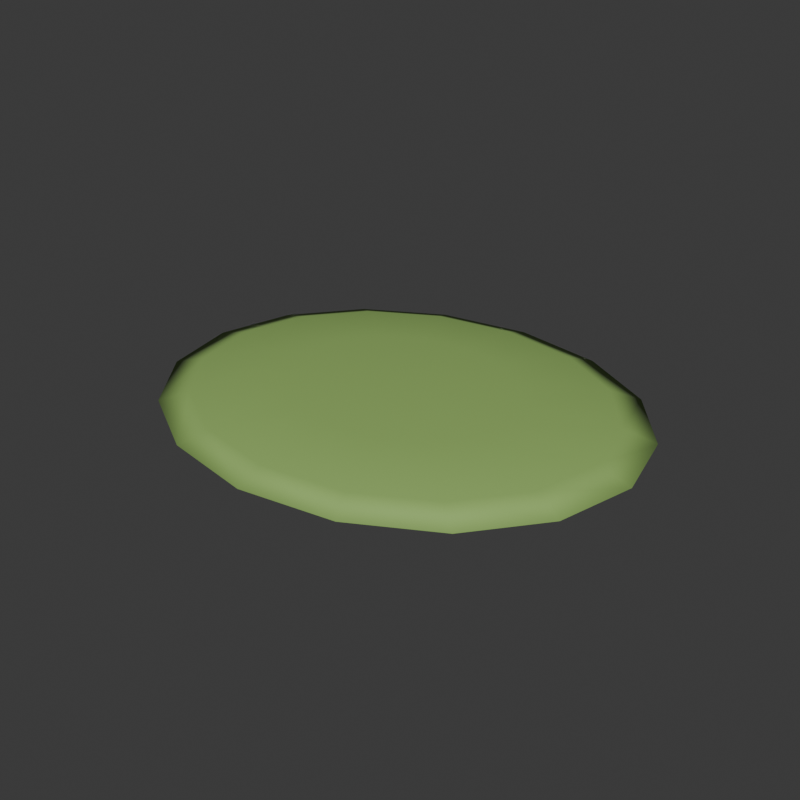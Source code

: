 # Source: lily.blend  (saved by Blender 5.2.44; exported with 4.5.12 LTS)
import bpy
from mathutils import Matrix  # noqa: F401  (used for matrix-valued properties, if any)

bpy.ops.wm.read_factory_settings(use_empty=True)
scene = bpy.context.scene
scene.name = 'Scene'

# ---- collections
col_collection = bpy.data.collections.new('Collection'); scene.collection.children.link(col_collection)

# ---- materials (node trees are filled in below, after node groups)
mat_toypalette = bpy.data.materials.new('ToyPalette')

# ---- material node trees
mat_toypalette.use_nodes = True; mat_toypalette.node_tree.nodes.clear()
_N = mat_toypalette.node_tree.nodes; _L = mat_toypalette.node_tree.links
n0 = _N.new('ShaderNodeBsdfPrincipled'); n0.name = 'Principled BSDF'; n0.location = (-200, 100)
n0.inputs[2].default_value = 0.82
n0.inputs[10].default_value = 0.005
n1 = _N.new('ShaderNodeOutputMaterial'); n1.name = 'Material Output'; n1.location = (200, 100)
n2 = _N.new('ShaderNodeVertexColor'); n2.name = 'Color Attribute'; n2.location = (0, 0)
n2.layer_name = 'Color'
_L.new(n0.outputs[0], n1.inputs[0])
_L.new(n2.outputs[0], n0.inputs[0])
n1.is_active_output = True

# ---- world
world_world = bpy.data.worlds.new('World'); scene.world = world_world
world_world.use_nodes = True; world_world.node_tree.nodes.clear()
_N = world_world.node_tree.nodes; _L = world_world.node_tree.links
n0 = _N.new('ShaderNodeOutputWorld'); n0.name = 'World Output'; n0.location = (200, 100)
n1 = _N.new('ShaderNodeBackground'); n1.name = 'Background'; n1.location = (-200, 100)
n1.inputs[0].default_value = (0.05088, 0.05088, 0.05088, 1.0)
_L.new(n1.outputs[0], n0.inputs[0])
n0.is_active_output = True
world_world.color = (0.05088, 0.05088, 0.05088)
world_world.sun_shadow_jitter_overblur = 0.0

# ---- meshes
me_sphere_037 = bpy.data.meshes.new('Sphere.037')
me_sphere_037.from_pydata([(0.0, 0.0, 0.04), (0.0, 0.3637, -0.02), (0.0, 0.0, -0.04), (0.09567, 0.194, 0.03464), (0.1657, 0.336, 0.02), (0.1913, 0.388, 0.0), (0.1657, 0.336, -0.02), (0.09567, 0.194, -0.03464), (0.1768, 0.1485, 0.03464), (0.3062, 0.2572, 0.02), (0.3536, 0.297, 0.0), (0.3062, 0.2572, -0.02), (0.1768, 0.1485, -0.03464), (0.231, 0.08036, 0.03464), (0.4001, 0.1392, 0.02), (0.4619, 0.1607, 0.0), (0.4001, 0.1392, -0.02), (0.231, 0.08036, -0.03464), (0.25, -3.129e-08, 0.03464), (0.433, -5.007e-08, 0.02), (0.5, -6.258e-08, 0.0), (0.433, -5.007e-08, -0.02), (0.25, -3.129e-08, -0.03464), (0.231, -0.08036, 0.03464), (0.4001, -0.1392, 0.02), (0.4619, -0.1607, 0.0), (0.4001, -0.1392, -0.02), (0.231, -0.08036, -0.03464), (0.1768, -0.1485, 0.03464), (0.3062, -0.2572, 0.02), (0.3536, -0.297, 0.0), (0.3062, -0.2572, -0.02), (0.1768, -0.1485, -0.03464), (0.09567, -0.194, 0.03464), (0.1657, -0.336, 0.02), (0.1913, -0.388, 0.0), (0.1657, -0.336, -0.02), (0.09567, -0.194, -0.03464), (-8.941e-08, -0.21, 0.03464), (-1.192e-07, -0.3637, 0.02), (-1.788e-07, -0.42, 0.0), (-1.192e-07, -0.3637, -0.02), (-8.941e-08, -0.21, -0.03464), (-0.09567, -0.194, 0.03464), (-0.1657, -0.336, 0.02), (-0.1913, -0.388, 0.0), (-0.1657, -0.336, -0.02), (-0.09567, -0.194, -0.03464), (-0.1768, -0.1485, 0.03464), (-0.3062, -0.2572, 0.02), (-0.3536, -0.297, 0.0), (-0.3062, -0.2572, -0.02), (-0.1768, -0.1485, -0.03464), (-0.231, -0.08036, 0.03464), (-0.4001, -0.1392, 0.02), (-0.4619, -0.1607, 0.0), (-0.4001, -0.1392, -0.02), (-0.231, -0.08036, -0.03464), (-0.25, 1.064e-07, 0.03464), (-0.433, 1.127e-07, 0.02), (-0.5, 2.128e-07, 0.0), (-0.433, 1.127e-07, -0.02), (-0.25, 1.064e-07, -0.03464), (-0.231, 0.08036, 0.03464), (-0.4001, 0.1392, 0.02), (-0.4619, 0.1607, 0.0), (-0.4001, 0.1392, -0.02), (-0.231, 0.08036, -0.03464), (-0.1768, 0.1485, 0.03464), (-0.3062, 0.2572, 0.02), (-0.3536, 0.297, 0.0), (-0.3062, 0.2572, -0.02), (-0.1768, 0.1485, -0.03464), (-0.09567, 0.194, 0.03464), (-0.1657, 0.336, 0.02), (-0.1913, 0.388, 0.0), (-0.1657, 0.336, -0.02), (-0.09567, 0.194, -0.03464), (1.565e-07, 0.21, 0.03464), (1.937e-07, 0.3637, 0.02), (3.129e-07, 0.42, 0.0), (1.565e-07, 0.21, -0.03464)], [], [(78, 0, 3), (2, 81, 7), (1, 80, 5, 6), (79, 78, 3, 4), (81, 1, 6, 7), (80, 79, 4, 5), (2, 7, 12), (6, 5, 10, 11), (4, 3, 8, 9), (7, 6, 11, 12), (5, 4, 9, 10), (3, 0, 8), (11, 10, 15, 16), (9, 8, 13, 14), (12, 11, 16, 17), (10, 9, 14, 15), (8, 0, 13), (2, 12, 17), (14, 13, 18, 19), (17, 16, 21, 22), (15, 14, 19, 20), (13, 0, 18), (2, 17, 22), (16, 15, 20, 21), (22, 21, 26, 27), (20, 19, 24, 25), (18, 0, 23), (2, 22, 27), (21, 20, 25, 26), (19, 18, 23, 24), (27, 26, 31, 32), (25, 24, 29, 30), (23, 0, 28), (2, 27, 32), (26, 25, 30, 31), (24, 23, 28, 29), (32, 31, 36, 37), (30, 29, 34, 35), (28, 0, 33), (2, 32, 37), (31, 30, 35, 36), (29, 28, 33, 34), (37, 36, 41, 42), (35, 34, 39, 40), (33, 0, 38), (2, 37, 42), (36, 35, 40, 41), (34, 33, 38, 39), (40, 39, 44, 45), (38, 0, 43), (2, 42, 47), (41, 40, 45, 46), (39, 38, 43, 44), (42, 41, 46, 47), (43, 0, 48), (2, 47, 52), (46, 45, 50, 51), (44, 43, 48, 49), (47, 46, 51, 52), (45, 44, 49, 50), (2, 52, 57), (51, 50, 55, 56), (49, 48, 53, 54), (52, 51, 56, 57), (50, 49, 54, 55), (48, 0, 53), (2, 57, 62), (56, 55, 60, 61), (54, 53, 58, 59), (57, 56, 61, 62), (55, 54, 59, 60), (53, 0, 58), (2, 62, 67), (61, 60, 65, 66), (59, 58, 63, 64), (62, 61, 66, 67), (60, 59, 64, 65), (58, 0, 63), (66, 65, 70, 71), (64, 63, 68, 69), (67, 66, 71, 72), (65, 64, 69, 70), (63, 0, 68), (2, 67, 72), (69, 68, 73, 74), (72, 71, 76, 77), (70, 69, 74, 75), (68, 0, 73), (2, 72, 77), (71, 70, 75, 76), (77, 76, 1, 81), (75, 74, 79, 80), (73, 0, 78), (2, 77, 81), (76, 75, 80, 1), (74, 73, 78, 79)])
me_sphere_037.polygons.foreach_set('use_smooth', [True] * 96)
_uv = me_sphere_037.uv_layers.new(name='UVMap')
_uv.uv.foreach_set('vector', [0.75, 0.8333, 0.7187, 1.0, 0.6875, 0.8333, 0.7187, 0.0, 0.75, 0.1667, 0.6875, 0.1667, 0.75, 0.3333, 0.75, 0.5, 0.6875, 0.5, 0.6875, 0.3333, 0.75, 0.6667, 0.75, 0.8333, 0.6875, 0.8333, 0.6875, 0.6667, 0.75, 0.1667, 0.75, 0.3333, 0.6875, 0.3333, 0.6875, 0.1667, 0.75, 0.5, 0.75, 0.6667, 0.6875, 0.6667, 0.6875, 0.5, 0.6562, 0.0, 0.6875, 0.1667, 0.625, 0.1667, 0.6875, 0.3333, 0.6875, 0.5, 0.625, 0.5, 0.625, 0.3333, 0.6875, 0.6667, 0.6875, 0.8333, 0.625, 0.8333, 0.625, 0.6667, 0.6875, 0.1667, 0.6875, 0.3333, 0.625, 0.3333, 0.625, 0.1667, 0.6875, 0.5, 0.6875, 0.6667, 0.625, 0.6667, 0.625, 0.5, 0.6875, 0.8333, 0.6562, 1.0, 0.625, 0.8333, 0.625, 0.3333, 0.625, 0.5, 0.5625, 0.5, 0.5625, 0.3333, 0.625, 0.6667, 0.625, 0.8333, 0.5625, 0.8333, 0.5625, 0.6667, 0.625, 0.1667, 0.625, 0.3333, 0.5625, 0.3333, 0.5625, 0.1667, 0.625, 0.5, 0.625, 0.6667, 0.5625, 0.6667, 0.5625, 0.5, 0.625, 0.8333, 0.5938, 1.0, 0.5625, 0.8333, 0.5938, 0.0, 0.625, 0.1667, 0.5625, 0.1667, 0.5625, 0.6667, 0.5625, 0.8333, 0.5, 0.8333, 0.5, 0.6667, 0.5625, 0.1667, 0.5625, 0.3333, 0.5, 0.3333, 0.5, 0.1667, 0.5625, 0.5, 0.5625, 0.6667, 0.5, 0.6667, 0.5, 0.5, 0.5625, 0.8333, 0.5312, 1.0, 0.5, 0.8333, 0.5312, 0.0, 0.5625, 0.1667, 0.5, 0.1667, 0.5625, 0.3333, 0.5625, 0.5, 0.5, 0.5, 0.5, 0.3333, 0.5, 0.1667, 0.5, 0.3333, 0.4375, 0.3333, 0.4375, 0.1667, 0.5, 0.5, 0.5, 0.6667, 0.4375, 0.6667, 0.4375, 0.5, 0.5, 0.8333, 0.4687, 1.0, 0.4375, 0.8333, 0.4687, 0.0, 0.5, 0.1667, 0.4375, 0.1667, 0.5, 0.3333, 0.5, 0.5, 0.4375, 0.5, 0.4375, 0.3333, 0.5, 0.6667, 0.5, 0.8333, 0.4375, 0.8333, 0.4375, 0.6667, 0.4375, 0.1667, 0.4375, 0.3333, 0.375, 0.3333, 0.375, 0.1667, 0.4375, 0.5, 0.4375, 0.6667, 0.375, 0.6667, 0.375, 0.5, 0.4375, 0.8333, 0.4062, 1.0, 0.375, 0.8333, 0.4062, 0.0, 0.4375, 0.1667, 0.375, 0.1667, 0.4375, 0.3333, 0.4375, 0.5, 0.375, 0.5, 0.375, 0.3333, 0.4375, 0.6667, 0.4375, 0.8333, 0.375, 0.8333, 0.375, 0.6667, 0.375, 0.1667, 0.375, 0.3333, 0.3125, 0.3333, 0.3125, 0.1667, 0.375, 0.5, 0.375, 0.6667, 0.3125, 0.6667, 0.3125, 0.5, 0.375, 0.8333, 0.3437, 1.0, 0.3125, 0.8333, 0.3437, 0.0, 0.375, 0.1667, 0.3125, 0.1667, 0.375, 0.3333, 0.375, 0.5, 0.3125, 0.5, 0.3125, 0.3333, 0.375, 0.6667, 0.375, 0.8333, 0.3125, 0.8333, 0.3125, 0.6667, 0.3125, 0.1667, 0.3125, 0.3333, 0.25, 0.3333, 0.25, 0.1667, 0.3125, 0.5, 0.3125, 0.6667, 0.25, 0.6667, 0.25, 0.5, 0.3125, 0.8333, 0.2812, 1.0, 0.25, 0.8333, 0.2812, 0.0, 0.3125, 0.1667, 0.25, 0.1667, 0.3125, 0.3333, 0.3125, 0.5, 0.25, 0.5, 0.25, 0.3333, 0.3125, 0.6667, 0.3125, 0.8333, 0.25, 0.8333, 0.25, 0.6667, 0.25, 0.5, 0.25, 0.6667, 0.1875, 0.6667, 0.1875, 0.5, 0.25, 0.8333, 0.2187, 1.0, 0.1875, 0.8333, 0.2187, 0.0, 0.25, 0.1667, 0.1875, 0.1667, 0.25, 0.3333, 0.25, 0.5, 0.1875, 0.5, 0.1875, 0.3333, 0.25, 0.6667, 0.25, 0.8333, 0.1875, 0.8333, 0.1875, 0.6667, 0.25, 0.1667, 0.25, 0.3333, 0.1875, 0.3333, 0.1875, 0.1667, 0.1875, 0.8333, 0.1562, 1.0, 0.125, 0.8333, 0.1562, 0.0, 0.1875, 0.1667, 0.125, 0.1667, 0.1875, 0.3333, 0.1875, 0.5, 0.125, 0.5, 0.125, 0.3333, 0.1875, 0.6667, 0.1875, 0.8333, 0.125, 0.8333, 0.125, 0.6667, 0.1875, 0.1667, 0.1875, 0.3333, 0.125, 0.3333, 0.125, 0.1667, 0.1875, 0.5, 0.1875, 0.6667, 0.125, 0.6667, 0.125, 0.5, 0.09375, 0.0, 0.125, 0.1667, 0.0625, 0.1667, 0.125, 0.3333, 0.125, 0.5, 0.0625, 0.5, 0.0625, 0.3333, 0.125, 0.6667, 0.125, 0.8333, 0.0625, 0.8333, 0.0625, 0.6667, 0.125, 0.1667, 0.125, 0.3333, 0.0625, 0.3333, 0.0625, 0.1667, 0.125, 0.5, 0.125, 0.6667, 0.0625, 0.6667, 0.0625, 0.5, 0.125, 0.8333, 0.09375, 1.0, 0.0625, 0.8333, 0.03125, 0.0, 0.0625, 0.1667, 0.0, 0.1667, 0.0625, 0.3333, 0.0625, 0.5, 0.0, 0.5, 0.0, 0.3333, 0.0625, 0.6667, 0.0625, 0.8333, 0.0, 0.8333, 0.0, 0.6667, 0.0625, 0.1667, 0.0625, 0.3333, 0.0, 0.3333, 0.0, 0.1667, 0.0625, 0.5, 0.0625, 0.6667, 0.0, 0.6667, 0.0, 0.5, 0.0625, 0.8333, 0.03125, 1.0, 0.0, 0.8333, 0.9687, 0.0, 1.0, 0.1667, 0.9375, 0.1667, 1.0, 0.3333, 1.0, 0.5, 0.9375, 0.5, 0.9375, 0.3333, 1.0, 0.6667, 1.0, 0.8333, 0.9375, 0.8333, 0.9375, 0.6667, 1.0, 0.1667, 1.0, 0.3333, 0.9375, 0.3333, 0.9375, 0.1667, 1.0, 0.5, 1.0, 0.6667, 0.9375, 0.6667, 0.9375, 0.5, 1.0, 0.8333, 0.9687, 1.0, 0.9375, 0.8333, 0.9375, 0.3333, 0.9375, 0.5, 0.875, 0.5, 0.875, 0.3333, 0.9375, 0.6667, 0.9375, 0.8333, 0.875, 0.8333, 0.875, 0.6667, 0.9375, 0.1667, 0.9375, 0.3333, 0.875, 0.3333, 0.875, 0.1667, 0.9375, 0.5, 0.9375, 0.6667, 0.875, 0.6667, 0.875, 0.5, 0.9375, 0.8333, 0.9062, 1.0, 0.875, 0.8333, 0.9062, 0.0, 0.9375, 0.1667, 0.875, 0.1667, 0.875, 0.6667, 0.875, 0.8333, 0.8125, 0.8333, 0.8125, 0.6667, 0.875, 0.1667, 0.875, 0.3333, 0.8125, 0.3333, 0.8125, 0.1667, 0.875, 0.5, 0.875, 0.6667, 0.8125, 0.6667, 0.8125, 0.5, 0.875, 0.8333, 0.8437, 1.0, 0.8125, 0.8333, 0.8437, 0.0, 0.875, 0.1667, 0.8125, 0.1667, 0.875, 0.3333, 0.875, 0.5, 0.8125, 0.5, 0.8125, 0.3333, 0.8125, 0.1667, 0.8125, 0.3333, 0.75, 0.3333, 0.75, 0.1667, 0.8125, 0.5, 0.8125, 0.6667, 0.75, 0.6667, 0.75, 0.5, 0.8125, 0.8333, 0.7812, 1.0, 0.75, 0.8333, 0.7812, 0.0, 0.8125, 0.1667, 0.75, 0.1667, 0.8125, 0.3333, 0.8125, 0.5, 0.75, 0.5, 0.75, 0.3333, 0.8125, 0.6667, 0.8125, 0.8333, 0.75, 0.8333, 0.75, 0.6667])
_ca = me_sphere_037.color_attributes.new('Color', 'FLOAT_COLOR', 'CORNER')
_ca.data.foreach_set('color', [0.2831, 0.4678, 0.1248, 1.0, 0.2831, 0.4678, 0.1248, 1.0, 0.2831, 0.4678, 0.1248, 1.0, 0.2831, 0.4678, 0.1248, 1.0, 0.2831, 0.4678, 0.1248, 1.0, 0.2831, 0.4678, 0.1248, 1.0, 0.2831, 0.4678, 0.1248, 1.0, 0.2831, 0.4678, 0.1248, 1.0, 0.2831, 0.4678, 0.1248, 1.0, 0.2831, 0.4678, 0.1248, 1.0, 0.2831, 0.4678, 0.1248, 1.0, 0.2831, 0.4678, 0.1248, 1.0, 0.2831, 0.4678, 0.1248, 1.0, 0.2831, 0.4678, 0.1248, 1.0, 0.2831, 0.4678, 0.1248, 1.0, 0.2831, 0.4678, 0.1248, 1.0, 0.2831, 0.4678, 0.1248, 1.0, 0.2831, 0.4678, 0.1248, 1.0, 0.2831, 0.4678, 0.1248, 1.0, 0.2831, 0.4678, 0.1248, 1.0, 0.2831, 0.4678, 0.1248, 1.0, 0.2831, 0.4678, 0.1248, 1.0, 0.2831, 0.4678, 0.1248, 1.0, 0.2831, 0.4678, 0.1248, 1.0, 0.2831, 0.4678, 0.1248, 1.0, 0.2831, 0.4678, 0.1248, 1.0, 0.2831, 0.4678, 0.1248, 1.0, 0.2831, 0.4678, 0.1248, 1.0, 0.2831, 0.4678, 0.1248, 1.0, 0.2831, 0.4678, 0.1248, 1.0, 0.2831, 0.4678, 0.1248, 1.0, 0.2831, 0.4678, 0.1248, 1.0, 0.2831, 0.4678, 0.1248, 1.0, 0.2831, 0.4678, 0.1248, 1.0, 0.2831, 0.4678, 0.1248, 1.0, 0.2831, 0.4678, 0.1248, 1.0, 0.2831, 0.4678, 0.1248, 1.0, 0.2831, 0.4678, 0.1248, 1.0, 0.2831, 0.4678, 0.1248, 1.0, 0.2831, 0.4678, 0.1248, 1.0, 0.2831, 0.4678, 0.1248, 1.0, 0.2831, 0.4678, 0.1248, 1.0, 0.2831, 0.4678, 0.1248, 1.0, 0.2831, 0.4678, 0.1248, 1.0, 0.2831, 0.4678, 0.1248, 1.0, 0.2831, 0.4678, 0.1248, 1.0, 0.2831, 0.4678, 0.1248, 1.0, 0.2831, 0.4678, 0.1248, 1.0, 0.2831, 0.4678, 0.1248, 1.0, 0.2831, 0.4678, 0.1248, 1.0, 0.2831, 0.4678, 0.1248, 1.0, 0.2831, 0.4678, 0.1248, 1.0, 0.2831, 0.4678, 0.1248, 1.0, 0.2831, 0.4678, 0.1248, 1.0, 0.2831, 0.4678, 0.1248, 1.0, 0.2831, 0.4678, 0.1248, 1.0, 0.2831, 0.4678, 0.1248, 1.0, 0.2831, 0.4678, 0.1248, 1.0, 0.2831, 0.4678, 0.1248, 1.0, 0.2831, 0.4678, 0.1248, 1.0, 0.2831, 0.4678, 0.1248, 1.0, 0.2831, 0.4678, 0.1248, 1.0, 0.2831, 0.4678, 0.1248, 1.0, 0.2831, 0.4678, 0.1248, 1.0, 0.2831, 0.4678, 0.1248, 1.0, 0.2831, 0.4678, 0.1248, 1.0, 0.2831, 0.4678, 0.1248, 1.0, 0.2831, 0.4678, 0.1248, 1.0, 0.2831, 0.4678, 0.1248, 1.0, 0.2831, 0.4678, 0.1248, 1.0, 0.2831, 0.4678, 0.1248, 1.0, 0.2831, 0.4678, 0.1248, 1.0, 0.2831, 0.4678, 0.1248, 1.0, 0.2831, 0.4678, 0.1248, 1.0, 0.2831, 0.4678, 0.1248, 1.0, 0.2831, 0.4678, 0.1248, 1.0, 0.2831, 0.4678, 0.1248, 1.0, 0.2831, 0.4678, 0.1248, 1.0, 0.2831, 0.4678, 0.1248, 1.0, 0.2831, 0.4678, 0.1248, 1.0, 0.2831, 0.4678, 0.1248, 1.0, 0.2831, 0.4678, 0.1248, 1.0, 0.2831, 0.4678, 0.1248, 1.0, 0.2831, 0.4678, 0.1248, 1.0, 0.2831, 0.4678, 0.1248, 1.0, 0.2831, 0.4678, 0.1248, 1.0, 0.2831, 0.4678, 0.1248, 1.0, 0.2831, 0.4678, 0.1248, 1.0, 0.2831, 0.4678, 0.1248, 1.0, 0.2831, 0.4678, 0.1248, 1.0, 0.2831, 0.4678, 0.1248, 1.0, 0.2831, 0.4678, 0.1248, 1.0, 0.2831, 0.4678, 0.1248, 1.0, 0.2831, 0.4678, 0.1248, 1.0, 0.2831, 0.4678, 0.1248, 1.0, 0.2831, 0.4678, 0.1248, 1.0, 0.2831, 0.4678, 0.1248, 1.0, 0.2831, 0.4678, 0.1248, 1.0, 0.2831, 0.4678, 0.1248, 1.0, 0.2831, 0.4678, 0.1248, 1.0, 0.2831, 0.4678, 0.1248, 1.0, 0.2831, 0.4678, 0.1248, 1.0, 0.2831, 0.4678, 0.1248, 1.0, 0.2831, 0.4678, 0.1248, 1.0, 0.2831, 0.4678, 0.1248, 1.0, 0.2831, 0.4678, 0.1248, 1.0, 0.2831, 0.4678, 0.1248, 1.0, 0.2831, 0.4678, 0.1248, 1.0, 0.2831, 0.4678, 0.1248, 1.0, 0.2831, 0.4678, 0.1248, 1.0, 0.2831, 0.4678, 0.1248, 1.0, 0.2831, 0.4678, 0.1248, 1.0, 0.2831, 0.4678, 0.1248, 1.0, 0.2831, 0.4678, 0.1248, 1.0, 0.2831, 0.4678, 0.1248, 1.0, 0.2831, 0.4678, 0.1248, 1.0, 0.2831, 0.4678, 0.1248, 1.0, 0.2831, 0.4678, 0.1248, 1.0, 0.2831, 0.4678, 0.1248, 1.0, 0.2831, 0.4678, 0.1248, 1.0, 0.2831, 0.4678, 0.1248, 1.0, 0.2831, 0.4678, 0.1248, 1.0, 0.2831, 0.4678, 0.1248, 1.0, 0.2831, 0.4678, 0.1248, 1.0, 0.2831, 0.4678, 0.1248, 1.0, 0.2831, 0.4678, 0.1248, 1.0, 0.2831, 0.4678, 0.1248, 1.0, 0.2831, 0.4678, 0.1248, 1.0, 0.2831, 0.4678, 0.1248, 1.0, 0.2831, 0.4678, 0.1248, 1.0, 0.2831, 0.4678, 0.1248, 1.0, 0.2831, 0.4678, 0.1248, 1.0, 0.2831, 0.4678, 0.1248, 1.0, 0.2831, 0.4678, 0.1248, 1.0, 0.2831, 0.4678, 0.1248, 1.0, 0.2831, 0.4678, 0.1248, 1.0, 0.2831, 0.4678, 0.1248, 1.0, 0.2831, 0.4678, 0.1248, 1.0, 0.2831, 0.4678, 0.1248, 1.0, 0.2831, 0.4678, 0.1248, 1.0, 0.2831, 0.4678, 0.1248, 1.0, 0.2831, 0.4678, 0.1248, 1.0, 0.2831, 0.4678, 0.1248, 1.0, 0.2831, 0.4678, 0.1248, 1.0, 0.2831, 0.4678, 0.1248, 1.0, 0.2831, 0.4678, 0.1248, 1.0, 0.2831, 0.4678, 0.1248, 1.0, 0.2831, 0.4678, 0.1248, 1.0, 0.2831, 0.4678, 0.1248, 1.0, 0.2831, 0.4678, 0.1248, 1.0, 0.2831, 0.4678, 0.1248, 1.0, 0.2831, 0.4678, 0.1248, 1.0, 0.2831, 0.4678, 0.1248, 1.0, 0.2831, 0.4678, 0.1248, 1.0, 0.2831, 0.4678, 0.1248, 1.0, 0.2831, 0.4678, 0.1248, 1.0, 0.2831, 0.4678, 0.1248, 1.0, 0.2831, 0.4678, 0.1248, 1.0, 0.2831, 0.4678, 0.1248, 1.0, 0.2831, 0.4678, 0.1248, 1.0, 0.2831, 0.4678, 0.1248, 1.0, 0.2831, 0.4678, 0.1248, 1.0, 0.2831, 0.4678, 0.1248, 1.0, 0.2831, 0.4678, 0.1248, 1.0, 0.2831, 0.4678, 0.1248, 1.0, 0.2831, 0.4678, 0.1248, 1.0, 0.2831, 0.4678, 0.1248, 1.0, 0.2831, 0.4678, 0.1248, 1.0, 0.2831, 0.4678, 0.1248, 1.0, 0.2831, 0.4678, 0.1248, 1.0, 0.2831, 0.4678, 0.1248, 1.0, 0.2831, 0.4678, 0.1248, 1.0, 0.2831, 0.4678, 0.1248, 1.0, 0.2831, 0.4678, 0.1248, 1.0, 0.2831, 0.4678, 0.1248, 1.0, 0.2831, 0.4678, 0.1248, 1.0, 0.2831, 0.4678, 0.1248, 1.0, 0.2831, 0.4678, 0.1248, 1.0, 0.2831, 0.4678, 0.1248, 1.0, 0.2831, 0.4678, 0.1248, 1.0, 0.2831, 0.4678, 0.1248, 1.0, 0.2831, 0.4678, 0.1248, 1.0, 0.2831, 0.4678, 0.1248, 1.0, 0.2831, 0.4678, 0.1248, 1.0, 0.2831, 0.4678, 0.1248, 1.0, 0.2831, 0.4678, 0.1248, 1.0, 0.2831, 0.4678, 0.1248, 1.0, 0.2831, 0.4678, 0.1248, 1.0, 0.2831, 0.4678, 0.1248, 1.0, 0.2831, 0.4678, 0.1248, 1.0, 0.2831, 0.4678, 0.1248, 1.0, 0.2831, 0.4678, 0.1248, 1.0, 0.2831, 0.4678, 0.1248, 1.0, 0.2831, 0.4678, 0.1248, 1.0, 0.2831, 0.4678, 0.1248, 1.0, 0.2831, 0.4678, 0.1248, 1.0, 0.2831, 0.4678, 0.1248, 1.0, 0.2831, 0.4678, 0.1248, 1.0, 0.2831, 0.4678, 0.1248, 1.0, 0.2831, 0.4678, 0.1248, 1.0, 0.2831, 0.4678, 0.1248, 1.0, 0.2831, 0.4678, 0.1248, 1.0, 0.2831, 0.4678, 0.1248, 1.0, 0.2831, 0.4678, 0.1248, 1.0, 0.2831, 0.4678, 0.1248, 1.0, 0.2831, 0.4678, 0.1248, 1.0, 0.2831, 0.4678, 0.1248, 1.0, 0.2831, 0.4678, 0.1248, 1.0, 0.2831, 0.4678, 0.1248, 1.0, 0.2831, 0.4678, 0.1248, 1.0, 0.2831, 0.4678, 0.1248, 1.0, 0.2831, 0.4678, 0.1248, 1.0, 0.2831, 0.4678, 0.1248, 1.0, 0.2831, 0.4678, 0.1248, 1.0, 0.2831, 0.4678, 0.1248, 1.0, 0.2831, 0.4678, 0.1248, 1.0, 0.2831, 0.4678, 0.1248, 1.0, 0.2831, 0.4678, 0.1248, 1.0, 0.2831, 0.4678, 0.1248, 1.0, 0.2831, 0.4678, 0.1248, 1.0, 0.2831, 0.4678, 0.1248, 1.0, 0.2831, 0.4678, 0.1248, 1.0, 0.2831, 0.4678, 0.1248, 1.0, 0.2831, 0.4678, 0.1248, 1.0, 0.2831, 0.4678, 0.1248, 1.0, 0.2831, 0.4678, 0.1248, 1.0, 0.2831, 0.4678, 0.1248, 1.0, 0.2831, 0.4678, 0.1248, 1.0, 0.2831, 0.4678, 0.1248, 1.0, 0.2831, 0.4678, 0.1248, 1.0, 0.2831, 0.4678, 0.1248, 1.0, 0.2831, 0.4678, 0.1248, 1.0, 0.2831, 0.4678, 0.1248, 1.0, 0.2831, 0.4678, 0.1248, 1.0, 0.2831, 0.4678, 0.1248, 1.0, 0.2831, 0.4678, 0.1248, 1.0, 0.2831, 0.4678, 0.1248, 1.0, 0.2831, 0.4678, 0.1248, 1.0, 0.2831, 0.4678, 0.1248, 1.0, 0.2831, 0.4678, 0.1248, 1.0, 0.2831, 0.4678, 0.1248, 1.0, 0.2831, 0.4678, 0.1248, 1.0, 0.2831, 0.4678, 0.1248, 1.0, 0.2831, 0.4678, 0.1248, 1.0, 0.2831, 0.4678, 0.1248, 1.0, 0.2831, 0.4678, 0.1248, 1.0, 0.2831, 0.4678, 0.1248, 1.0, 0.2831, 0.4678, 0.1248, 1.0, 0.2831, 0.4678, 0.1248, 1.0, 0.2831, 0.4678, 0.1248, 1.0, 0.2831, 0.4678, 0.1248, 1.0, 0.2831, 0.4678, 0.1248, 1.0, 0.2831, 0.4678, 0.1248, 1.0, 0.2831, 0.4678, 0.1248, 1.0, 0.2831, 0.4678, 0.1248, 1.0, 0.2831, 0.4678, 0.1248, 1.0, 0.2831, 0.4678, 0.1248, 1.0, 0.2831, 0.4678, 0.1248, 1.0, 0.2831, 0.4678, 0.1248, 1.0, 0.2831, 0.4678, 0.1248, 1.0, 0.2831, 0.4678, 0.1248, 1.0, 0.2831, 0.4678, 0.1248, 1.0, 0.2831, 0.4678, 0.1248, 1.0, 0.2831, 0.4678, 0.1248, 1.0, 0.2831, 0.4678, 0.1248, 1.0, 0.2831, 0.4678, 0.1248, 1.0, 0.2831, 0.4678, 0.1248, 1.0, 0.2831, 0.4678, 0.1248, 1.0, 0.2831, 0.4678, 0.1248, 1.0, 0.2831, 0.4678, 0.1248, 1.0, 0.2831, 0.4678, 0.1248, 1.0, 0.2831, 0.4678, 0.1248, 1.0, 0.2831, 0.4678, 0.1248, 1.0, 0.2831, 0.4678, 0.1248, 1.0, 0.2831, 0.4678, 0.1248, 1.0, 0.2831, 0.4678, 0.1248, 1.0, 0.2831, 0.4678, 0.1248, 1.0, 0.2831, 0.4678, 0.1248, 1.0, 0.2831, 0.4678, 0.1248, 1.0, 0.2831, 0.4678, 0.1248, 1.0, 0.2831, 0.4678, 0.1248, 1.0, 0.2831, 0.4678, 0.1248, 1.0, 0.2831, 0.4678, 0.1248, 1.0, 0.2831, 0.4678, 0.1248, 1.0, 0.2831, 0.4678, 0.1248, 1.0, 0.2831, 0.4678, 0.1248, 1.0, 0.2831, 0.4678, 0.1248, 1.0, 0.2831, 0.4678, 0.1248, 1.0, 0.2831, 0.4678, 0.1248, 1.0, 0.2831, 0.4678, 0.1248, 1.0, 0.2831, 0.4678, 0.1248, 1.0, 0.2831, 0.4678, 0.1248, 1.0, 0.2831, 0.4678, 0.1248, 1.0, 0.2831, 0.4678, 0.1248, 1.0, 0.2831, 0.4678, 0.1248, 1.0, 0.2831, 0.4678, 0.1248, 1.0, 0.2831, 0.4678, 0.1248, 1.0, 0.2831, 0.4678, 0.1248, 1.0, 0.2831, 0.4678, 0.1248, 1.0, 0.2831, 0.4678, 0.1248, 1.0, 0.2831, 0.4678, 0.1248, 1.0, 0.2831, 0.4678, 0.1248, 1.0, 0.2831, 0.4678, 0.1248, 1.0, 0.2831, 0.4678, 0.1248, 1.0, 0.2831, 0.4678, 0.1248, 1.0, 0.2831, 0.4678, 0.1248, 1.0, 0.2831, 0.4678, 0.1248, 1.0, 0.2831, 0.4678, 0.1248, 1.0, 0.2831, 0.4678, 0.1248, 1.0, 0.2831, 0.4678, 0.1248, 1.0, 0.2831, 0.4678, 0.1248, 1.0, 0.2831, 0.4678, 0.1248, 1.0, 0.2831, 0.4678, 0.1248, 1.0, 0.2831, 0.4678, 0.1248, 1.0, 0.2831, 0.4678, 0.1248, 1.0, 0.2831, 0.4678, 0.1248, 1.0, 0.2831, 0.4678, 0.1248, 1.0, 0.2831, 0.4678, 0.1248, 1.0, 0.2831, 0.4678, 0.1248, 1.0, 0.2831, 0.4678, 0.1248, 1.0, 0.2831, 0.4678, 0.1248, 1.0, 0.2831, 0.4678, 0.1248, 1.0, 0.2831, 0.4678, 0.1248, 1.0, 0.2831, 0.4678, 0.1248, 1.0, 0.2831, 0.4678, 0.1248, 1.0, 0.2831, 0.4678, 0.1248, 1.0, 0.2831, 0.4678, 0.1248, 1.0, 0.2831, 0.4678, 0.1248, 1.0, 0.2831, 0.4678, 0.1248, 1.0, 0.2831, 0.4678, 0.1248, 1.0, 0.2831, 0.4678, 0.1248, 1.0, 0.2831, 0.4678, 0.1248, 1.0, 0.2831, 0.4678, 0.1248, 1.0, 0.2831, 0.4678, 0.1248, 1.0, 0.2831, 0.4678, 0.1248, 1.0, 0.2831, 0.4678, 0.1248, 1.0, 0.2831, 0.4678, 0.1248, 1.0, 0.2831, 0.4678, 0.1248, 1.0, 0.2831, 0.4678, 0.1248, 1.0, 0.2831, 0.4678, 0.1248, 1.0, 0.2831, 0.4678, 0.1248, 1.0, 0.2831, 0.4678, 0.1248, 1.0, 0.2831, 0.4678, 0.1248, 1.0, 0.2831, 0.4678, 0.1248, 1.0, 0.2831, 0.4678, 0.1248, 1.0, 0.2831, 0.4678, 0.1248, 1.0, 0.2831, 0.4678, 0.1248, 1.0, 0.2831, 0.4678, 0.1248, 1.0, 0.2831, 0.4678, 0.1248, 1.0, 0.2831, 0.4678, 0.1248, 1.0, 0.2831, 0.4678, 0.1248, 1.0, 0.2831, 0.4678, 0.1248, 1.0])
me_sphere_037.materials.append(mat_toypalette)
me_sphere_037.update()

# ---- objects
ob_lily = bpy.data.objects.new('lily', None)
ob_body = bpy.data.objects.new('body', me_sphere_037)

# ---- transforms, parenting, visibility, modifiers, constraints
ob_lily.location = (0.0, 0.0, 0.0)
ob_body.parent = ob_lily
ob_body.location = (0.0, 0.0, 0.03)

# ---- collection membership
col_collection.objects.link(ob_lily)
col_collection.objects.link(ob_body)

# ---- scene / render settings (as saved in the file)
scene.frame_start = 1; scene.frame_end = 80; scene.frame_set(1)
scene.render.engine = 'BLENDER_WORKBENCH'
scene.render.resolution_x = 512
scene.render.resolution_y = 512
scene.render.bake_bias = 0.0
scene.render.bake_samples = 0
scene.render.compositor_device = 'GPU'
scene.eevee.use_volume_custom_range = False
scene.eevee.fast_gi_thickness_near = 0.1
scene.eevee.fast_gi_thickness_far = 0.0
scene.eevee.ray_tracing_options.screen_trace_thickness = 0.1
bpy.context.view_layer.update()

# ---- added for rendering (the .blend has no active camera and no usable light): camera, sun
cam_auto = bpy.data.cameras.new('AutoCamera')
cam_auto.lens = 50.0
cam_auto.sensor_width = 36.0
cam_auto.clip_end = 1000.0
ob_auto_camera = bpy.data.objects.new('AutoCamera', cam_auto)
scene.collection.objects.link(ob_auto_camera)
ob_auto_camera.location = (1.2106, -1.45271, 0.998476)
ob_auto_camera.rotation_euler = (1.09748, -7.21219e-08, 0.694738)
scene.camera = ob_auto_camera
light_auto_sun = bpy.data.lights.new('AutoSun', 'SUN')
light_auto_sun.energy = 3.0
light_auto_sun.angle = 0.0523599
ob_auto_sun = bpy.data.objects.new('AutoSun', light_auto_sun)
scene.collection.objects.link(ob_auto_sun)
ob_auto_sun.rotation_euler = (0.872665, 0.174533, 0.523599)
bpy.context.view_layer.update()
